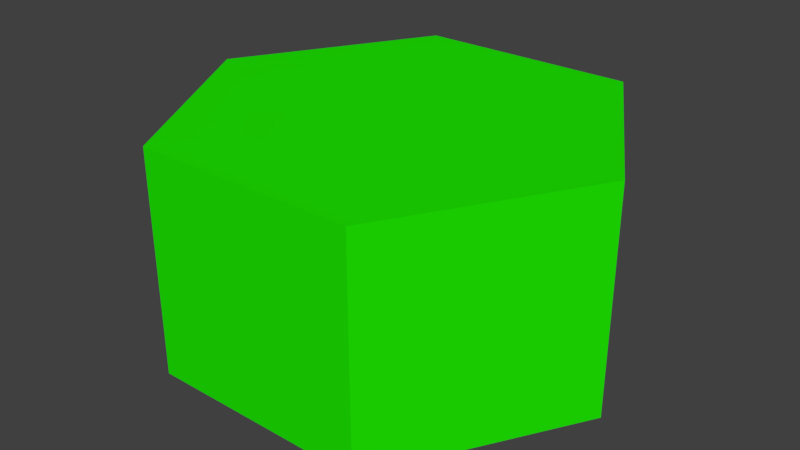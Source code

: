 # Source: hexagon.blend  (saved by Blender 2.78.0; exported with 4.5.12 LTS)
import bpy
from mathutils import Matrix  # noqa: F401  (used for matrix-valued properties, if any)

bpy.ops.wm.read_factory_settings(use_empty=True)
scene = bpy.context.scene
scene.name = 'Scene'

# ---- collections
col_collection_1 = bpy.data.collections.new('Collection 1'); scene.collection.children.link(col_collection_1)

# ---- materials (node trees are filled in below, after node groups)
mat_mat_hexagon = bpy.data.materials.new('mat_hexagon')
mat_mat_hexagon.alpha_threshold = 0.0
mat_mat_hexagon.use_transparent_shadow = False
mat_mat_hexagon.diffuse_color = (0.01303, 0.8, 0.0, 1.0)
mat_mat_hexagon.roughness = 0.5

# ---- material node trees

# ---- world
world_world = bpy.data.worlds.new('World'); scene.world = world_world
world_world.color = (0.05088, 0.05088, 0.05088)
world_world.use_sun_shadow = False
world_world.sun_shadow_jitter_overblur = 0.0
world_world.cycles.sampling_method = 'MANUAL'

# ---- meshes
me_circle = bpy.data.meshes.new('Circle')
me_circle.from_pydata([(0.0, 1.0, 0.0), (-0.866, 0.5, 0.0), (-0.866, -0.5, 0.0), (8.742e-08, -1.0, 0.0), (0.866, -0.5, 0.0), (0.866, 0.5, 0.0), (0.0, 1.0, 1.0), (-0.866, 0.5, 1.0), (-0.866, -0.5, 1.0), (8.742e-08, -1.0, 1.0), (0.866, -0.5, 1.0), (0.866, 0.5, 1.0)], [], [(1, 0, 5, 4, 3, 2), (7, 8, 9, 10, 11, 6), (4, 5, 11, 10), (2, 3, 9, 8), (0, 1, 7, 6), (5, 0, 6, 11), (3, 4, 10, 9), (1, 2, 8, 7)])
me_circle.materials.append(mat_mat_hexagon)
me_circle.use_remesh_preserve_volume = False
me_circle.use_remesh_preserve_attributes = False
me_circle.use_mirror_vertex_groups = False
me_circle.update()

# ---- objects
ob_circle = bpy.data.objects.new('Circle', me_circle)

# ---- transforms, parenting, visibility, modifiers, constraints
ob_circle.location = (0.0, 0.0, -0.5)
ob_circle.rotation_euler = (0.0, -0.0, -1.571)
ob_circle.lineart.crease_threshold = 0.0

# ---- collection membership
col_collection_1.objects.link(ob_circle)

# ---- scene / render settings (as saved in the file)
scene.frame_start = 1; scene.frame_end = 250; scene.frame_set(1)
scene.render.engine = 'BLENDER_EEVEE_NEXT'
scene.render.resolution_percentage = 50
scene.render.dither_intensity = 0.0
scene.cycles.use_denoising = False
scene.cycles.samples = 128
scene.cycles.sampling_pattern = 'TABULATED_SOBOL'
scene.cycles.light_sampling_threshold = 0.0
scene.cycles.use_adaptive_sampling = False
scene.cycles.use_light_tree = False
scene.cycles.blur_glossy = 0.0
scene.cycles.sample_clamp_indirect = 0.0
scene.view_settings.view_transform = 'Standard'
bpy.context.view_layer.update()

# ---- added for rendering (the .blend has no active camera and no usable light): camera, sun
cam_auto = bpy.data.cameras.new('AutoCamera')
cam_auto.lens = 50.0
cam_auto.sensor_width = 36.0
cam_auto.clip_end = 1000.0
ob_auto_camera = bpy.data.objects.new('AutoCamera', cam_auto)
scene.collection.objects.link(ob_auto_camera)
ob_auto_camera.location = (2.61693, -3.14032, 2.09354)
ob_auto_camera.rotation_euler = (1.09748, -7.21219e-08, 0.694738)
scene.camera = ob_auto_camera
light_auto_sun = bpy.data.lights.new('AutoSun', 'SUN')
light_auto_sun.energy = 3.0
light_auto_sun.angle = 0.0523599
ob_auto_sun = bpy.data.objects.new('AutoSun', light_auto_sun)
scene.collection.objects.link(ob_auto_sun)
ob_auto_sun.rotation_euler = (0.872665, 0.174533, 0.523599)
bpy.context.view_layer.update()
